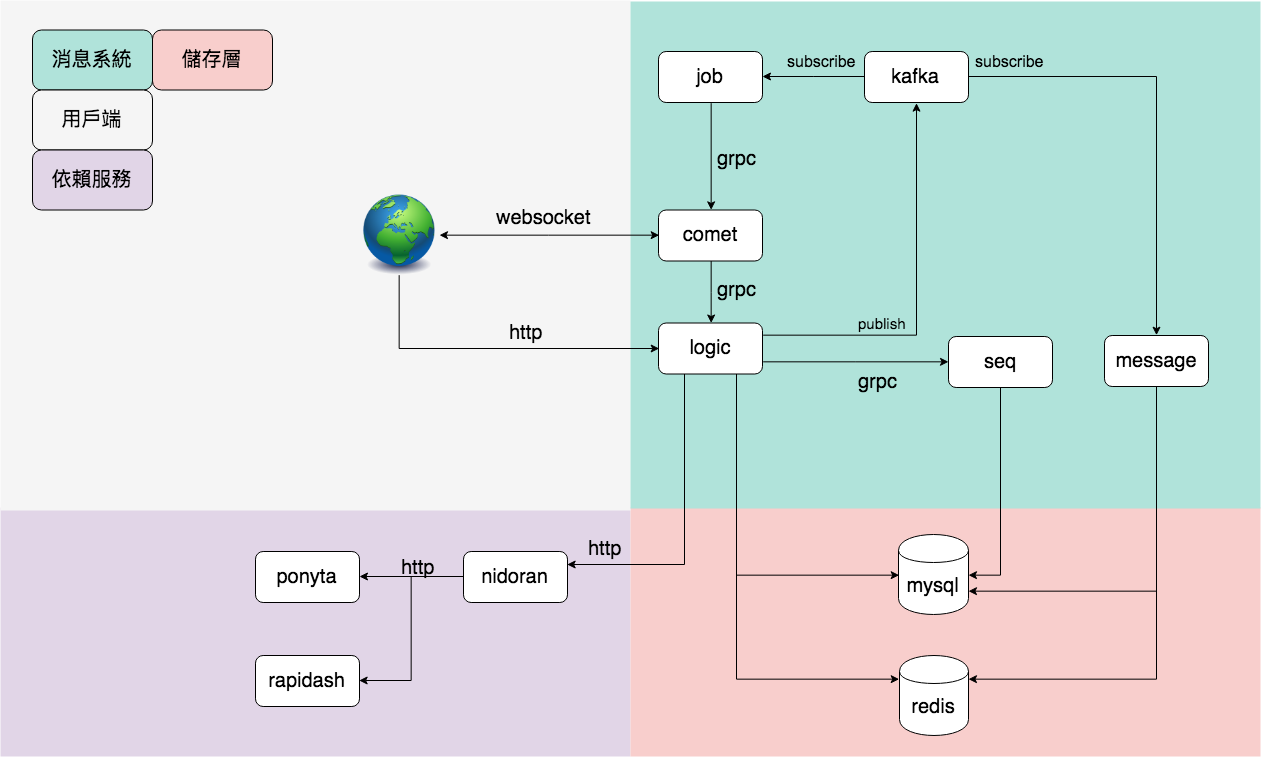

The diagram above was exported from draw.io. Its source (the exported page's mxGraphModel, read from the mxfile embedded in the PNG):
<mxGraphModel dx="2589" dy="1204" grid="0" gridSize="10" guides="1" tooltips="1" connect="1" arrows="1" fold="1" page="0" pageScale="1" pageWidth="2339" pageHeight="3300" background="none" math="0" shadow="0">
  <root>
    <mxCell id="0" />
    <mxCell id="1" parent="0" />
    <mxCell id="I4Afrz1_X4xb85N4fqoo-54" value="" style="rounded=0;whiteSpace=wrap;html=1;fontSize=20;fillColor=#e1d5e7;strokeColor=none;" vertex="1" parent="1">
      <mxGeometry x="-833" y="187" width="630" height="249" as="geometry" />
    </mxCell>
    <mxCell id="I4Afrz1_X4xb85N4fqoo-37" value="" style="rounded=0;whiteSpace=wrap;html=1;fontSize=20;fillColor=#f8cecc;strokeColor=none;" vertex="1" parent="1">
      <mxGeometry x="-203" y="187" width="630" height="249" as="geometry" />
    </mxCell>
    <mxCell id="I4Afrz1_X4xb85N4fqoo-55" value="" style="rounded=0;whiteSpace=wrap;html=1;fontSize=20;fillColor=#f5f5f5;strokeColor=none;fontColor=#333333;" vertex="1" parent="1">
      <mxGeometry x="-833" y="-320" width="630" height="510" as="geometry" />
    </mxCell>
    <mxCell id="I4Afrz1_X4xb85N4fqoo-3" value="" style="rounded=0;whiteSpace=wrap;html=1;fontSize=20;fillColor=#B0E3DA;strokeColor=none;fontColor=#333333;" vertex="1" parent="1">
      <mxGeometry x="-203" y="-319" width="630" height="507" as="geometry" />
    </mxCell>
    <mxCell id="I4Afrz1_X4xb85N4fqoo-19" style="edgeStyle=orthogonalEdgeStyle;rounded=0;orthogonalLoop=1;jettySize=auto;html=1;exitX=0;exitY=0.5;exitDx=0;exitDy=0;fontSize=20;startArrow=classic;startFill=1;" edge="1" parent="1" source="I4Afrz1_X4xb85N4fqoo-1" target="I4Afrz1_X4xb85N4fqoo-15">
      <mxGeometry relative="1" as="geometry" />
    </mxCell>
    <mxCell id="I4Afrz1_X4xb85N4fqoo-24" style="edgeStyle=orthogonalEdgeStyle;rounded=0;orthogonalLoop=1;jettySize=auto;html=1;exitX=0.5;exitY=1;exitDx=0;exitDy=0;startArrow=none;startFill=0;fontSize=20;" edge="1" parent="1" source="I4Afrz1_X4xb85N4fqoo-1" target="I4Afrz1_X4xb85N4fqoo-4">
      <mxGeometry relative="1" as="geometry" />
    </mxCell>
    <mxCell id="I4Afrz1_X4xb85N4fqoo-1" value="comet" style="rounded=1;whiteSpace=wrap;html=1;fontSize=20;" vertex="1" parent="1">
      <mxGeometry x="-175" y="-110.5" width="104" height="51" as="geometry" />
    </mxCell>
    <mxCell id="I4Afrz1_X4xb85N4fqoo-43" style="edgeStyle=orthogonalEdgeStyle;rounded=0;orthogonalLoop=1;jettySize=auto;html=1;exitX=1;exitY=0.25;exitDx=0;exitDy=0;entryX=0.5;entryY=1;entryDx=0;entryDy=0;startArrow=none;startFill=0;fontSize=20;" edge="1" parent="1" source="I4Afrz1_X4xb85N4fqoo-4" target="I4Afrz1_X4xb85N4fqoo-6">
      <mxGeometry relative="1" as="geometry" />
    </mxCell>
    <mxCell id="I4Afrz1_X4xb85N4fqoo-44" style="edgeStyle=orthogonalEdgeStyle;rounded=0;orthogonalLoop=1;jettySize=auto;html=1;exitX=1;exitY=0.75;exitDx=0;exitDy=0;startArrow=none;startFill=0;fontSize=20;" edge="1" parent="1" source="I4Afrz1_X4xb85N4fqoo-4" target="I4Afrz1_X4xb85N4fqoo-34">
      <mxGeometry relative="1" as="geometry" />
    </mxCell>
    <mxCell id="I4Afrz1_X4xb85N4fqoo-58" style="edgeStyle=orthogonalEdgeStyle;rounded=0;orthogonalLoop=1;jettySize=auto;html=1;exitX=0.75;exitY=1;exitDx=0;exitDy=0;entryX=0;entryY=0.5;entryDx=0;entryDy=0;startArrow=none;startFill=0;fontSize=20;" edge="1" parent="1" source="I4Afrz1_X4xb85N4fqoo-4" target="I4Afrz1_X4xb85N4fqoo-7">
      <mxGeometry relative="1" as="geometry" />
    </mxCell>
    <mxCell id="I4Afrz1_X4xb85N4fqoo-59" style="edgeStyle=orthogonalEdgeStyle;rounded=0;orthogonalLoop=1;jettySize=auto;html=1;exitX=0.75;exitY=1;exitDx=0;exitDy=0;entryX=0;entryY=0.3;entryDx=0;entryDy=0;startArrow=none;startFill=0;fontSize=20;" edge="1" parent="1" source="I4Afrz1_X4xb85N4fqoo-4" target="I4Afrz1_X4xb85N4fqoo-8">
      <mxGeometry relative="1" as="geometry" />
    </mxCell>
    <mxCell id="I4Afrz1_X4xb85N4fqoo-68" style="edgeStyle=orthogonalEdgeStyle;rounded=0;orthogonalLoop=1;jettySize=auto;html=1;exitX=0.25;exitY=1;exitDx=0;exitDy=0;entryX=1;entryY=0.25;entryDx=0;entryDy=0;startArrow=none;startFill=0;fontSize=20;" edge="1" parent="1" source="I4Afrz1_X4xb85N4fqoo-4" target="I4Afrz1_X4xb85N4fqoo-62">
      <mxGeometry relative="1" as="geometry" />
    </mxCell>
    <mxCell id="I4Afrz1_X4xb85N4fqoo-4" value="logic" style="rounded=1;whiteSpace=wrap;html=1;fontSize=20;" vertex="1" parent="1">
      <mxGeometry x="-175" y="2.5" width="104" height="51" as="geometry" />
    </mxCell>
    <mxCell id="I4Afrz1_X4xb85N4fqoo-12" style="edgeStyle=orthogonalEdgeStyle;rounded=0;orthogonalLoop=1;jettySize=auto;html=1;exitX=0.5;exitY=1;exitDx=0;exitDy=0;entryX=0.5;entryY=0;entryDx=0;entryDy=0;fontSize=20;" edge="1" parent="1" source="I4Afrz1_X4xb85N4fqoo-5" target="I4Afrz1_X4xb85N4fqoo-1">
      <mxGeometry relative="1" as="geometry" />
    </mxCell>
    <mxCell id="I4Afrz1_X4xb85N4fqoo-5" value="job" style="rounded=1;whiteSpace=wrap;html=1;fontSize=20;" vertex="1" parent="1">
      <mxGeometry x="-175" y="-269" width="104" height="51" as="geometry" />
    </mxCell>
    <mxCell id="I4Afrz1_X4xb85N4fqoo-9" style="edgeStyle=orthogonalEdgeStyle;rounded=0;orthogonalLoop=1;jettySize=auto;html=1;exitX=0;exitY=0.5;exitDx=0;exitDy=0;fontSize=20;" edge="1" parent="1" source="I4Afrz1_X4xb85N4fqoo-6" target="I4Afrz1_X4xb85N4fqoo-5">
      <mxGeometry relative="1" as="geometry" />
    </mxCell>
    <mxCell id="I4Afrz1_X4xb85N4fqoo-45" style="edgeStyle=orthogonalEdgeStyle;rounded=0;orthogonalLoop=1;jettySize=auto;html=1;exitX=1;exitY=0.5;exitDx=0;exitDy=0;entryX=0.5;entryY=0;entryDx=0;entryDy=0;startArrow=none;startFill=0;fontSize=20;" edge="1" parent="1" source="I4Afrz1_X4xb85N4fqoo-6" target="I4Afrz1_X4xb85N4fqoo-31">
      <mxGeometry relative="1" as="geometry" />
    </mxCell>
    <mxCell id="I4Afrz1_X4xb85N4fqoo-6" value="kafka" style="rounded=1;whiteSpace=wrap;html=1;fontSize=20;" vertex="1" parent="1">
      <mxGeometry x="31" y="-269" width="104" height="51" as="geometry" />
    </mxCell>
    <mxCell id="I4Afrz1_X4xb85N4fqoo-30" style="edgeStyle=orthogonalEdgeStyle;rounded=0;orthogonalLoop=1;jettySize=auto;html=1;exitX=0.5;exitY=1;exitDx=0;exitDy=0;entryX=0;entryY=0.5;entryDx=0;entryDy=0;startArrow=none;startFill=0;fontSize=20;" edge="1" parent="1" source="I4Afrz1_X4xb85N4fqoo-15" target="I4Afrz1_X4xb85N4fqoo-4">
      <mxGeometry relative="1" as="geometry" />
    </mxCell>
    <mxCell id="I4Afrz1_X4xb85N4fqoo-15" value="" style="image;html=1;labelBackgroundColor=#ffffff;image=img/lib/clip_art/general/Earth_globe_128x128.png;fontSize=20;" vertex="1" parent="1">
      <mxGeometry x="-474" y="-125.5" width="80" height="80" as="geometry" />
    </mxCell>
    <mxCell id="I4Afrz1_X4xb85N4fqoo-20" value="websocket&lt;br&gt;" style="text;html=1;resizable=0;points=[];autosize=1;align=left;verticalAlign=top;spacingTop=-4;fontSize=20;" vertex="1" parent="1">
      <mxGeometry x="-339" y="-117" width="104" height="24" as="geometry" />
    </mxCell>
    <mxCell id="I4Afrz1_X4xb85N4fqoo-23" value="http&lt;br&gt;" style="text;html=1;resizable=0;points=[];autosize=1;align=left;verticalAlign=top;spacingTop=-4;fontSize=20;" vertex="1" parent="1">
      <mxGeometry x="-326" y="-2" width="44" height="24" as="geometry" />
    </mxCell>
    <mxCell id="I4Afrz1_X4xb85N4fqoo-26" value="&lt;span style=&quot;font-family: &amp;#34;roboto&amp;#34; , &amp;#34;arial&amp;#34; , sans-serif ; font-size: 16px&quot;&gt;subscribe&lt;/span&gt;" style="text;html=1;resizable=0;points=[];autosize=1;align=left;verticalAlign=top;spacingTop=-4;fontSize=20;" vertex="1" parent="1">
      <mxGeometry x="-48" y="-274" width="79" height="25" as="geometry" />
    </mxCell>
    <mxCell id="I4Afrz1_X4xb85N4fqoo-27" value="&lt;span style=&quot;font-family: &amp;#34;roboto&amp;#34; , sans-serif ; font-size: 15px ; white-space: normal&quot;&gt;publish&lt;/span&gt;" style="text;html=1;resizable=0;points=[];autosize=1;align=left;verticalAlign=top;spacingTop=-4;fontSize=20;" vertex="1" parent="1">
      <mxGeometry x="23" y="-12" width="57" height="26" as="geometry" />
    </mxCell>
    <mxCell id="I4Afrz1_X4xb85N4fqoo-28" value="grpc" style="text;html=1;resizable=0;points=[];autosize=1;align=left;verticalAlign=top;spacingTop=-4;fontSize=20;" vertex="1" parent="1">
      <mxGeometry x="-118.5" y="-176" width="49" height="24" as="geometry" />
    </mxCell>
    <mxCell id="I4Afrz1_X4xb85N4fqoo-29" value="grpc" style="text;html=1;resizable=0;points=[];autosize=1;align=left;verticalAlign=top;spacingTop=-4;fontSize=20;" vertex="1" parent="1">
      <mxGeometry x="-118.5" y="-45.5" width="49" height="24" as="geometry" />
    </mxCell>
    <mxCell id="I4Afrz1_X4xb85N4fqoo-60" style="edgeStyle=orthogonalEdgeStyle;rounded=0;orthogonalLoop=1;jettySize=auto;html=1;exitX=0.5;exitY=1;exitDx=0;exitDy=0;entryX=1;entryY=0.3;entryDx=0;entryDy=0;startArrow=none;startFill=0;fontSize=20;" edge="1" parent="1" source="I4Afrz1_X4xb85N4fqoo-31" target="I4Afrz1_X4xb85N4fqoo-8">
      <mxGeometry relative="1" as="geometry" />
    </mxCell>
    <mxCell id="I4Afrz1_X4xb85N4fqoo-31" value="message" style="rounded=1;whiteSpace=wrap;html=1;fontSize=20;" vertex="1" parent="1">
      <mxGeometry x="271" y="15" width="104" height="51" as="geometry" />
    </mxCell>
    <mxCell id="I4Afrz1_X4xb85N4fqoo-33" value="&lt;span style=&quot;font-family: &amp;#34;roboto&amp;#34; , &amp;#34;arial&amp;#34; , sans-serif ; font-size: 16px&quot;&gt;subscribe&lt;/span&gt;" style="text;html=1;resizable=0;points=[];autosize=1;align=left;verticalAlign=top;spacingTop=-4;fontSize=20;" vertex="1" parent="1">
      <mxGeometry x="140" y="-274" width="79" height="25" as="geometry" />
    </mxCell>
    <mxCell id="I4Afrz1_X4xb85N4fqoo-34" value="seq" style="rounded=1;whiteSpace=wrap;html=1;fontSize=20;" vertex="1" parent="1">
      <mxGeometry x="115" y="16" width="104" height="51" as="geometry" />
    </mxCell>
    <mxCell id="I4Afrz1_X4xb85N4fqoo-36" value="grpc" style="text;html=1;resizable=0;points=[];autosize=1;align=left;verticalAlign=top;spacingTop=-4;fontSize=20;" vertex="1" parent="1">
      <mxGeometry x="23" y="47" width="49" height="24" as="geometry" />
    </mxCell>
    <mxCell id="I4Afrz1_X4xb85N4fqoo-7" value="mysql" style="shape=cylinder;whiteSpace=wrap;html=1;boundedLbl=1;backgroundOutline=1;fontSize=20;" vertex="1" parent="1">
      <mxGeometry x="65" y="214" width="70" height="80" as="geometry" />
    </mxCell>
    <mxCell id="I4Afrz1_X4xb85N4fqoo-8" value="redis" style="shape=cylinder;whiteSpace=wrap;html=1;boundedLbl=1;backgroundOutline=1;fontSize=20;" vertex="1" parent="1">
      <mxGeometry x="66" y="335" width="69" height="80" as="geometry" />
    </mxCell>
    <mxCell id="I4Afrz1_X4xb85N4fqoo-48" style="edgeStyle=orthogonalEdgeStyle;rounded=0;orthogonalLoop=1;jettySize=auto;html=1;exitX=0.5;exitY=1;exitDx=0;exitDy=0;entryX=1;entryY=0.7;entryDx=0;entryDy=0;startArrow=none;startFill=0;fontSize=20;" edge="1" parent="1" source="I4Afrz1_X4xb85N4fqoo-31" target="I4Afrz1_X4xb85N4fqoo-7">
      <mxGeometry relative="1" as="geometry" />
    </mxCell>
    <mxCell id="I4Afrz1_X4xb85N4fqoo-50" style="edgeStyle=orthogonalEdgeStyle;rounded=0;orthogonalLoop=1;jettySize=auto;html=1;exitX=0.5;exitY=1;exitDx=0;exitDy=0;entryX=1;entryY=0.5;entryDx=0;entryDy=0;startArrow=none;startFill=0;fontSize=20;" edge="1" parent="1" source="I4Afrz1_X4xb85N4fqoo-34" target="I4Afrz1_X4xb85N4fqoo-7">
      <mxGeometry relative="1" as="geometry" />
    </mxCell>
    <mxCell id="I4Afrz1_X4xb85N4fqoo-65" style="edgeStyle=orthogonalEdgeStyle;rounded=0;orthogonalLoop=1;jettySize=auto;html=1;exitX=0;exitY=0.5;exitDx=0;exitDy=0;startArrow=none;startFill=0;fontSize=20;" edge="1" parent="1" source="I4Afrz1_X4xb85N4fqoo-62" target="I4Afrz1_X4xb85N4fqoo-64">
      <mxGeometry relative="1" as="geometry" />
    </mxCell>
    <mxCell id="I4Afrz1_X4xb85N4fqoo-66" style="edgeStyle=orthogonalEdgeStyle;rounded=0;orthogonalLoop=1;jettySize=auto;html=1;exitX=0;exitY=0.5;exitDx=0;exitDy=0;entryX=1;entryY=0.5;entryDx=0;entryDy=0;startArrow=none;startFill=0;fontSize=20;" edge="1" parent="1" source="I4Afrz1_X4xb85N4fqoo-62" target="I4Afrz1_X4xb85N4fqoo-63">
      <mxGeometry relative="1" as="geometry" />
    </mxCell>
    <mxCell id="I4Afrz1_X4xb85N4fqoo-62" value="nidoran" style="rounded=1;whiteSpace=wrap;html=1;fontSize=20;" vertex="1" parent="1">
      <mxGeometry x="-370" y="231" width="104" height="51" as="geometry" />
    </mxCell>
    <mxCell id="I4Afrz1_X4xb85N4fqoo-63" value="rapidash" style="rounded=1;whiteSpace=wrap;html=1;fontSize=20;" vertex="1" parent="1">
      <mxGeometry x="-578" y="335" width="104" height="51" as="geometry" />
    </mxCell>
    <mxCell id="I4Afrz1_X4xb85N4fqoo-64" value="ponyta" style="rounded=1;whiteSpace=wrap;html=1;fontSize=20;" vertex="1" parent="1">
      <mxGeometry x="-578" y="231" width="104" height="51" as="geometry" />
    </mxCell>
    <mxCell id="I4Afrz1_X4xb85N4fqoo-67" value="http&lt;br&gt;" style="text;html=1;resizable=0;points=[];autosize=1;align=left;verticalAlign=top;spacingTop=-4;fontSize=20;" vertex="1" parent="1">
      <mxGeometry x="-434" y="232.5" width="44" height="24" as="geometry" />
    </mxCell>
    <mxCell id="I4Afrz1_X4xb85N4fqoo-69" value="http&lt;br&gt;" style="text;html=1;resizable=0;points=[];autosize=1;align=left;verticalAlign=top;spacingTop=-4;fontSize=20;" vertex="1" parent="1">
      <mxGeometry x="-247" y="214" width="44" height="24" as="geometry" />
    </mxCell>
    <mxCell id="I4Afrz1_X4xb85N4fqoo-70" value="消息系統" style="rounded=1;whiteSpace=wrap;html=1;fillColor=#B0E3DA;fontSize=20;" vertex="1" parent="1">
      <mxGeometry x="-801" y="-290.5" width="120" height="60" as="geometry" />
    </mxCell>
    <mxCell id="I4Afrz1_X4xb85N4fqoo-71" value="用戶端" style="rounded=1;whiteSpace=wrap;html=1;fillColor=#F5F5F5;fontSize=20;" vertex="1" parent="1">
      <mxGeometry x="-801" y="-230.5" width="120" height="60" as="geometry" />
    </mxCell>
    <mxCell id="I4Afrz1_X4xb85N4fqoo-72" value="依賴服務" style="rounded=1;whiteSpace=wrap;html=1;fillColor=#E1D5E7;fontSize=20;" vertex="1" parent="1">
      <mxGeometry x="-801" y="-170.5" width="120" height="60" as="geometry" />
    </mxCell>
    <mxCell id="I4Afrz1_X4xb85N4fqoo-73" value="儲存層" style="rounded=1;whiteSpace=wrap;html=1;fillColor=#F8CECC;fontSize=20;" vertex="1" parent="1">
      <mxGeometry x="-681" y="-290.5" width="120" height="60" as="geometry" />
    </mxCell>
  </root>
</mxGraphModel>